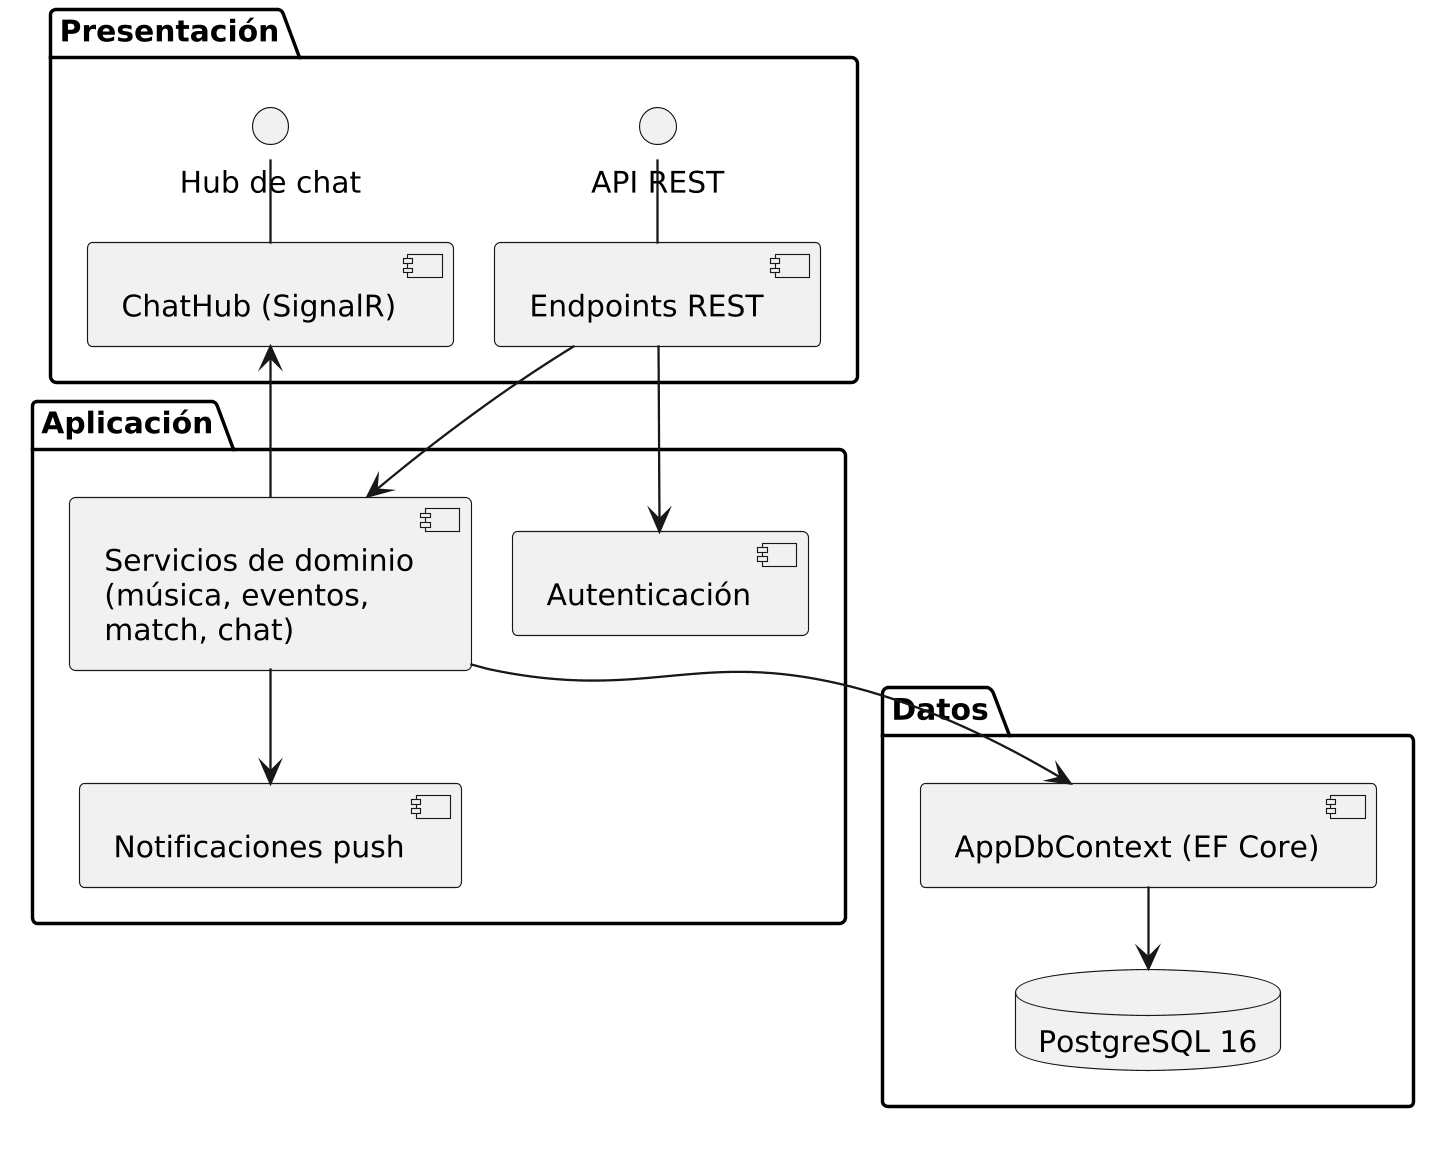

The diagram above was rendered by PlantUML. Its source (embedded in the PNG):
@startuml
!pragma layout smetana
skinparam dpi 220
skinparam monochrome true
skinparam defaultFontName Archivo
skinparam defaultFontSize 13
skinparam shadowing false
skinparam componentStyle uml2
top to bottom direction
package "Presentación" {
  () "API REST" as IREST
  () "Hub de chat" as IHUB
  [Endpoints REST] as EP
  [ChatHub (SignalR)] as HUB
}
package "Aplicación" {
  [Autenticación] as AUTH
  [Servicios de dominio\n(música, eventos,\nmatch, chat)] as SVC
  [Notificaciones push] as PUSH
}
package "Datos" {
  [AppDbContext (EF Core)] as CTX
  database "PostgreSQL 16" as PG
}
IREST -- EP
IHUB -- HUB
EP --> AUTH
EP --> SVC
SVC --> PUSH
SVC --> HUB
SVC --> CTX
CTX --> PG
@enduml